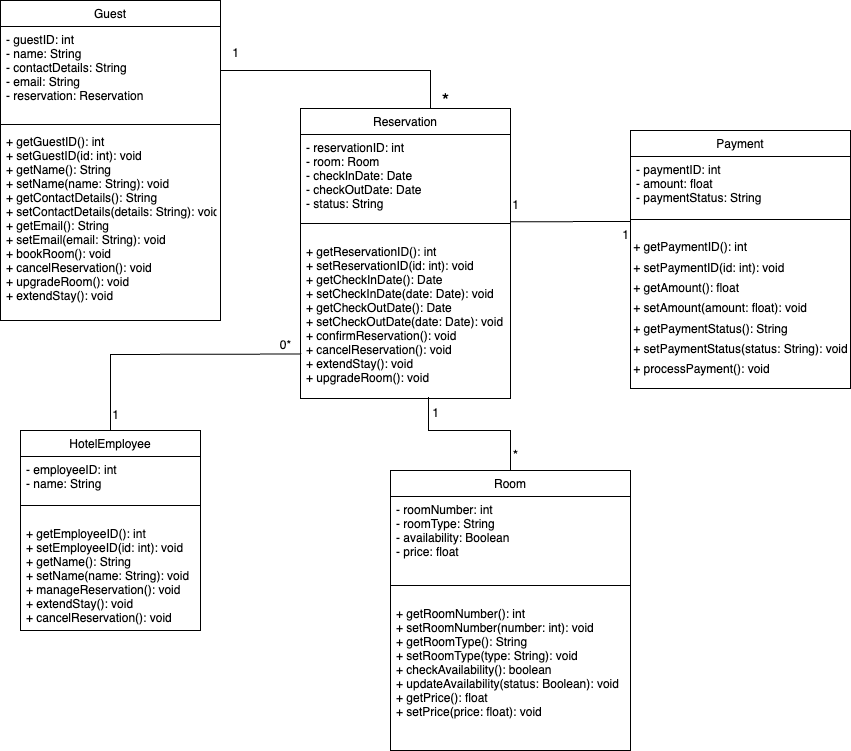

The diagram above was exported from draw.io. Its source (the exported page's mxGraphModel, read from the mxfile embedded in the PNG):
<mxGraphModel dx="1341" dy="613" grid="1" gridSize="10" guides="1" tooltips="1" connect="1" arrows="1" fold="1" page="1" pageScale="1" pageWidth="827" pageHeight="1169" math="0" shadow="0">
  <root>
    <mxCell id="WIyWlLk6GJQsqaUBKTNV-0" />
    <mxCell id="WIyWlLk6GJQsqaUBKTNV-1" parent="WIyWlLk6GJQsqaUBKTNV-0" />
    <mxCell id="zkfFHV4jXpPFQw0GAbJ--0" value="Guest" style="swimlane;fontStyle=0;align=center;verticalAlign=top;childLayout=stackLayout;horizontal=1;startSize=26;horizontalStack=0;resizeParent=1;resizeLast=0;collapsible=1;marginBottom=0;rounded=0;shadow=0;strokeWidth=1;" parent="WIyWlLk6GJQsqaUBKTNV-1" vertex="1">
      <mxGeometry x="210" y="10" width="220" height="320" as="geometry">
        <mxRectangle x="220" y="120" width="160" height="26" as="alternateBounds" />
      </mxGeometry>
    </mxCell>
    <mxCell id="zkfFHV4jXpPFQw0GAbJ--1" value="- guestID: int&#10;- name: String&#10;- contactDetails: String&#10;- email: String&#10;- reservation: Reservation&#10;" style="text;align=left;verticalAlign=top;spacingLeft=4;spacingRight=4;overflow=hidden;rotatable=0;points=[[0,0.5],[1,0.5]];portConstraint=eastwest;" parent="zkfFHV4jXpPFQw0GAbJ--0" vertex="1">
      <mxGeometry y="26" width="220" height="94" as="geometry" />
    </mxCell>
    <mxCell id="zkfFHV4jXpPFQw0GAbJ--4" value="" style="line;html=1;strokeWidth=1;align=left;verticalAlign=middle;spacingTop=-1;spacingLeft=3;spacingRight=3;rotatable=0;labelPosition=right;points=[];portConstraint=eastwest;" parent="zkfFHV4jXpPFQw0GAbJ--0" vertex="1">
      <mxGeometry y="120" width="220" height="8" as="geometry" />
    </mxCell>
    <mxCell id="zkfFHV4jXpPFQw0GAbJ--5" value="+ getGuestID(): int&#10;+ setGuestID(id: int): void&#10;+ getName(): String&#10;+ setName(name: String): void&#10;+ getContactDetails(): String&#10;+ setContactDetails(details: String): void&#10;+ getEmail(): String&#10;+ setEmail(email: String): void&#10;+ bookRoom(): void&#10;+ cancelReservation(): void&#10;+ upgradeRoom(): void&#10;+ extendStay(): void" style="text;align=left;verticalAlign=top;spacingLeft=4;spacingRight=4;overflow=hidden;rotatable=0;points=[[0,0.5],[1,0.5]];portConstraint=eastwest;" parent="zkfFHV4jXpPFQw0GAbJ--0" vertex="1">
      <mxGeometry y="128" width="220" height="182" as="geometry" />
    </mxCell>
    <mxCell id="zkfFHV4jXpPFQw0GAbJ--6" value="Payment" style="swimlane;fontStyle=0;align=center;verticalAlign=top;childLayout=stackLayout;horizontal=1;startSize=26;horizontalStack=0;resizeParent=1;resizeLast=0;collapsible=1;marginBottom=0;rounded=0;shadow=0;strokeWidth=1;" parent="WIyWlLk6GJQsqaUBKTNV-1" vertex="1">
      <mxGeometry x="840" y="140" width="220" height="258" as="geometry">
        <mxRectangle x="130" y="380" width="160" height="26" as="alternateBounds" />
      </mxGeometry>
    </mxCell>
    <mxCell id="zkfFHV4jXpPFQw0GAbJ--7" value="- paymentID: int&#10;- amount: float&#10;- paymentStatus: String" style="text;align=left;verticalAlign=top;spacingLeft=4;spacingRight=4;overflow=hidden;rotatable=0;points=[[0,0.5],[1,0.5]];portConstraint=eastwest;" parent="zkfFHV4jXpPFQw0GAbJ--6" vertex="1">
      <mxGeometry y="26" width="220" height="54" as="geometry" />
    </mxCell>
    <mxCell id="zkfFHV4jXpPFQw0GAbJ--9" value="" style="line;html=1;strokeWidth=1;align=left;verticalAlign=middle;spacingTop=-1;spacingLeft=3;spacingRight=3;rotatable=0;labelPosition=right;points=[];portConstraint=eastwest;" parent="zkfFHV4jXpPFQw0GAbJ--6" vertex="1">
      <mxGeometry y="80" width="220" height="18" as="geometry" />
    </mxCell>
    <mxCell id="5ahLIfobRmTMWaVr2GF_-6" value="&lt;table&gt;&lt;tbody&gt;&lt;tr&gt;&lt;td&gt;+ getPaymentID(): int&lt;/td&gt;&lt;/tr&gt;&lt;/tbody&gt;&lt;/table&gt;&lt;table&gt;&lt;tbody&gt;&lt;tr&gt;&lt;td&gt;+ setPaymentID(id: int): void&lt;/td&gt;&lt;/tr&gt;&lt;/tbody&gt;&lt;/table&gt;&lt;table&gt;&lt;tbody&gt;&lt;tr&gt;&lt;td&gt;+ getAmount(): float&lt;/td&gt;&lt;/tr&gt;&lt;/tbody&gt;&lt;/table&gt;&lt;table&gt;&lt;tbody&gt;&lt;tr&gt;&lt;td&gt;+ setAmount(amount: float): void&lt;/td&gt;&lt;/tr&gt;&lt;/tbody&gt;&lt;/table&gt;&lt;table&gt;&lt;tbody&gt;&lt;tr&gt;&lt;td&gt;+ getPaymentStatus(): String&lt;/td&gt;&lt;/tr&gt;&lt;/tbody&gt;&lt;/table&gt;&lt;table&gt;&lt;tbody&gt;&lt;tr&gt;&lt;td&gt;+ setPaymentStatus(status: String): void&lt;/td&gt;&lt;/tr&gt;&lt;/tbody&gt;&lt;/table&gt;&lt;table&gt;&lt;tbody&gt;&lt;tr&gt;&lt;td&gt;+ processPayment(): void&lt;/td&gt;&lt;/tr&gt;&lt;/tbody&gt;&lt;/table&gt;" style="text;html=1;align=center;verticalAlign=middle;resizable=0;points=[];autosize=1;strokeColor=none;fillColor=none;" vertex="1" parent="zkfFHV4jXpPFQw0GAbJ--6">
      <mxGeometry y="98" width="220" height="160" as="geometry" />
    </mxCell>
    <mxCell id="zkfFHV4jXpPFQw0GAbJ--17" value="Reservation" style="swimlane;fontStyle=0;align=center;verticalAlign=top;childLayout=stackLayout;horizontal=1;startSize=26;horizontalStack=0;resizeParent=1;resizeLast=0;collapsible=1;marginBottom=0;rounded=0;shadow=0;strokeWidth=1;" parent="WIyWlLk6GJQsqaUBKTNV-1" vertex="1">
      <mxGeometry x="510" y="118" width="210" height="290" as="geometry">
        <mxRectangle x="550" y="140" width="160" height="26" as="alternateBounds" />
      </mxGeometry>
    </mxCell>
    <mxCell id="zkfFHV4jXpPFQw0GAbJ--18" value="- reservationID: int&#10;- room: Room&#10;- checkInDate: Date&#10;- checkOutDate: Date&#10;- status: String" style="text;align=left;verticalAlign=top;spacingLeft=4;spacingRight=4;overflow=hidden;rotatable=0;points=[[0,0.5],[1,0.5]];portConstraint=eastwest;" parent="zkfFHV4jXpPFQw0GAbJ--17" vertex="1">
      <mxGeometry y="26" width="210" height="74" as="geometry" />
    </mxCell>
    <mxCell id="zkfFHV4jXpPFQw0GAbJ--23" value="" style="line;html=1;strokeWidth=1;align=left;verticalAlign=middle;spacingTop=-1;spacingLeft=3;spacingRight=3;rotatable=0;labelPosition=right;points=[];portConstraint=eastwest;" parent="zkfFHV4jXpPFQw0GAbJ--17" vertex="1">
      <mxGeometry y="100" width="210" height="30" as="geometry" />
    </mxCell>
    <mxCell id="zkfFHV4jXpPFQw0GAbJ--25" value="+ getReservationID(): int&#10;+ setReservationID(id: int): void&#10;+ getCheckInDate(): Date&#10;+ setCheckInDate(date: Date): void&#10;+ getCheckOutDate(): Date&#10;+ setCheckOutDate(date: Date): void&#10;+ confirmReservation(): void&#10;+ cancelReservation(): void&#10;+ extendStay(): void&#10;+ upgradeRoom(): void" style="text;align=left;verticalAlign=top;spacingLeft=4;spacingRight=4;overflow=hidden;rotatable=0;points=[[0,0.5],[1,0.5]];portConstraint=eastwest;" parent="zkfFHV4jXpPFQw0GAbJ--17" vertex="1">
      <mxGeometry y="130" width="210" height="160" as="geometry" />
    </mxCell>
    <mxCell id="5ahLIfobRmTMWaVr2GF_-2" value="Room" style="swimlane;fontStyle=0;align=center;verticalAlign=top;childLayout=stackLayout;horizontal=1;startSize=26;horizontalStack=0;resizeParent=1;resizeLast=0;collapsible=1;marginBottom=0;rounded=0;shadow=0;strokeWidth=1;" vertex="1" parent="WIyWlLk6GJQsqaUBKTNV-1">
      <mxGeometry x="600" y="480" width="240" height="280" as="geometry">
        <mxRectangle x="550" y="140" width="160" height="26" as="alternateBounds" />
      </mxGeometry>
    </mxCell>
    <mxCell id="5ahLIfobRmTMWaVr2GF_-3" value="- roomNumber: int&#10;- roomType: String&#10;- availability: Boolean&#10;- price: float" style="text;align=left;verticalAlign=top;spacingLeft=4;spacingRight=4;overflow=hidden;rotatable=0;points=[[0,0.5],[1,0.5]];portConstraint=eastwest;" vertex="1" parent="5ahLIfobRmTMWaVr2GF_-2">
      <mxGeometry y="26" width="240" height="74" as="geometry" />
    </mxCell>
    <mxCell id="5ahLIfobRmTMWaVr2GF_-4" value="" style="line;html=1;strokeWidth=1;align=left;verticalAlign=middle;spacingTop=-1;spacingLeft=3;spacingRight=3;rotatable=0;labelPosition=right;points=[];portConstraint=eastwest;" vertex="1" parent="5ahLIfobRmTMWaVr2GF_-2">
      <mxGeometry y="100" width="240" height="30" as="geometry" />
    </mxCell>
    <mxCell id="5ahLIfobRmTMWaVr2GF_-5" value="+ getRoomNumber(): int&#10;+ setRoomNumber(number: int): void&#10;+ getRoomType(): String&#10;+ setRoomType(type: String): void&#10;+ checkAvailability(): boolean&#10;+ updateAvailability(status: Boolean): void&#10;+ getPrice(): float&#10;+ setPrice(price: float): void" style="text;align=left;verticalAlign=top;spacingLeft=4;spacingRight=4;overflow=hidden;rotatable=0;points=[[0,0.5],[1,0.5]];portConstraint=eastwest;" vertex="1" parent="5ahLIfobRmTMWaVr2GF_-2">
      <mxGeometry y="130" width="240" height="130" as="geometry" />
    </mxCell>
    <mxCell id="5ahLIfobRmTMWaVr2GF_-8" value="HotelEmployee" style="swimlane;fontStyle=0;align=center;verticalAlign=top;childLayout=stackLayout;horizontal=1;startSize=26;horizontalStack=0;resizeParent=1;resizeLast=0;collapsible=1;marginBottom=0;rounded=0;shadow=0;strokeWidth=1;" vertex="1" parent="WIyWlLk6GJQsqaUBKTNV-1">
      <mxGeometry x="230" y="440" width="180" height="200" as="geometry">
        <mxRectangle x="550" y="140" width="160" height="26" as="alternateBounds" />
      </mxGeometry>
    </mxCell>
    <mxCell id="5ahLIfobRmTMWaVr2GF_-9" value="- employeeID: int&#10;- name: String" style="text;align=left;verticalAlign=top;spacingLeft=4;spacingRight=4;overflow=hidden;rotatable=0;points=[[0,0.5],[1,0.5]];portConstraint=eastwest;" vertex="1" parent="5ahLIfobRmTMWaVr2GF_-8">
      <mxGeometry y="26" width="180" height="34" as="geometry" />
    </mxCell>
    <mxCell id="5ahLIfobRmTMWaVr2GF_-10" value="" style="line;html=1;strokeWidth=1;align=left;verticalAlign=middle;spacingTop=-1;spacingLeft=3;spacingRight=3;rotatable=0;labelPosition=right;points=[];portConstraint=eastwest;" vertex="1" parent="5ahLIfobRmTMWaVr2GF_-8">
      <mxGeometry y="60" width="180" height="30" as="geometry" />
    </mxCell>
    <mxCell id="5ahLIfobRmTMWaVr2GF_-11" value="+ getEmployeeID(): int&#10;+ setEmployeeID(id: int): void&#10;+ getName(): String&#10;+ setName(name: String): void&#10;+ manageReservation(): void&#10;+ extendStay(): void&#10;+ cancelReservation(): void" style="text;align=left;verticalAlign=top;spacingLeft=4;spacingRight=4;overflow=hidden;rotatable=0;points=[[0,0.5],[1,0.5]];portConstraint=eastwest;" vertex="1" parent="5ahLIfobRmTMWaVr2GF_-8">
      <mxGeometry y="90" width="180" height="110" as="geometry" />
    </mxCell>
    <mxCell id="5ahLIfobRmTMWaVr2GF_-16" value="" style="endArrow=none;html=1;rounded=0;entryX=0.619;entryY=0;entryDx=0;entryDy=0;entryPerimeter=0;" edge="1" parent="WIyWlLk6GJQsqaUBKTNV-1" target="zkfFHV4jXpPFQw0GAbJ--17">
      <mxGeometry width="50" height="50" relative="1" as="geometry">
        <mxPoint x="430" y="80" as="sourcePoint" />
        <mxPoint x="510" y="80" as="targetPoint" />
        <Array as="points">
          <mxPoint x="640" y="80" />
        </Array>
      </mxGeometry>
    </mxCell>
    <mxCell id="5ahLIfobRmTMWaVr2GF_-27" value="" style="endArrow=none;html=1;rounded=0;exitX=1;exitY=0.442;exitDx=0;exitDy=0;exitPerimeter=0;" edge="1" parent="WIyWlLk6GJQsqaUBKTNV-1" source="zkfFHV4jXpPFQw0GAbJ--23">
      <mxGeometry width="50" height="50" relative="1" as="geometry">
        <mxPoint x="720" y="229" as="sourcePoint" />
        <mxPoint x="840" y="231" as="targetPoint" />
      </mxGeometry>
    </mxCell>
    <mxCell id="5ahLIfobRmTMWaVr2GF_-29" value="" style="endArrow=none;html=1;rounded=0;entryX=0.61;entryY=0.991;entryDx=0;entryDy=0;entryPerimeter=0;exitX=0.5;exitY=0;exitDx=0;exitDy=0;" edge="1" parent="WIyWlLk6GJQsqaUBKTNV-1" source="5ahLIfobRmTMWaVr2GF_-2" target="zkfFHV4jXpPFQw0GAbJ--25">
      <mxGeometry width="50" height="50" relative="1" as="geometry">
        <mxPoint x="640" y="550" as="sourcePoint" />
        <mxPoint x="720" y="470" as="targetPoint" />
        <Array as="points">
          <mxPoint x="720" y="440" />
          <mxPoint x="638" y="440" />
        </Array>
      </mxGeometry>
    </mxCell>
    <mxCell id="5ahLIfobRmTMWaVr2GF_-30" value="" style="endArrow=none;html=1;rounded=0;entryX=0.003;entryY=0.722;entryDx=0;entryDy=0;entryPerimeter=0;exitX=0.5;exitY=0;exitDx=0;exitDy=0;" edge="1" parent="WIyWlLk6GJQsqaUBKTNV-1" source="5ahLIfobRmTMWaVr2GF_-8" target="zkfFHV4jXpPFQw0GAbJ--25">
      <mxGeometry width="50" height="50" relative="1" as="geometry">
        <mxPoint x="320" y="430" as="sourcePoint" />
        <mxPoint x="480" y="360" as="targetPoint" />
        <Array as="points">
          <mxPoint x="320" y="364" />
        </Array>
      </mxGeometry>
    </mxCell>
    <mxCell id="5ahLIfobRmTMWaVr2GF_-31" value="1" style="text;html=1;align=center;verticalAlign=middle;resizable=0;points=[];autosize=1;strokeColor=none;fillColor=none;" vertex="1" parent="WIyWlLk6GJQsqaUBKTNV-1">
      <mxGeometry x="430" y="48" width="30" height="30" as="geometry" />
    </mxCell>
    <mxCell id="5ahLIfobRmTMWaVr2GF_-32" value="&lt;font style=&quot;font-size: 19px;&quot;&gt;*&lt;/font&gt;" style="text;html=1;align=center;verticalAlign=middle;resizable=0;points=[];autosize=1;strokeColor=none;fillColor=none;" vertex="1" parent="WIyWlLk6GJQsqaUBKTNV-1">
      <mxGeometry x="640" y="90" width="30" height="40" as="geometry" />
    </mxCell>
    <mxCell id="5ahLIfobRmTMWaVr2GF_-33" value="1" style="text;html=1;align=center;verticalAlign=middle;resizable=0;points=[];autosize=1;strokeColor=none;fillColor=none;" vertex="1" parent="WIyWlLk6GJQsqaUBKTNV-1">
      <mxGeometry x="630" y="408" width="30" height="30" as="geometry" />
    </mxCell>
    <mxCell id="5ahLIfobRmTMWaVr2GF_-34" value="&lt;font style=&quot;font-size: 14px;&quot;&gt;*&lt;/font&gt;" style="text;html=1;align=center;verticalAlign=middle;resizable=0;points=[];autosize=1;strokeColor=none;fillColor=none;" vertex="1" parent="WIyWlLk6GJQsqaUBKTNV-1">
      <mxGeometry x="710" y="450" width="30" height="30" as="geometry" />
    </mxCell>
    <mxCell id="5ahLIfobRmTMWaVr2GF_-35" value="1" style="text;html=1;align=center;verticalAlign=middle;resizable=0;points=[];autosize=1;strokeColor=none;fillColor=none;" vertex="1" parent="WIyWlLk6GJQsqaUBKTNV-1">
      <mxGeometry x="710" y="200" width="30" height="30" as="geometry" />
    </mxCell>
    <mxCell id="5ahLIfobRmTMWaVr2GF_-36" value="1" style="text;html=1;align=center;verticalAlign=middle;resizable=0;points=[];autosize=1;strokeColor=none;fillColor=none;" vertex="1" parent="WIyWlLk6GJQsqaUBKTNV-1">
      <mxGeometry x="820" y="230" width="30" height="30" as="geometry" />
    </mxCell>
    <mxCell id="5ahLIfobRmTMWaVr2GF_-38" value="1" style="text;html=1;align=center;verticalAlign=middle;resizable=0;points=[];autosize=1;strokeColor=none;fillColor=none;" vertex="1" parent="WIyWlLk6GJQsqaUBKTNV-1">
      <mxGeometry x="310" y="410" width="30" height="30" as="geometry" />
    </mxCell>
    <mxCell id="5ahLIfobRmTMWaVr2GF_-39" value="0*" style="text;html=1;align=center;verticalAlign=middle;resizable=0;points=[];autosize=1;strokeColor=none;fillColor=none;" vertex="1" parent="WIyWlLk6GJQsqaUBKTNV-1">
      <mxGeometry x="480" y="340" width="30" height="30" as="geometry" />
    </mxCell>
  </root>
</mxGraphModel>